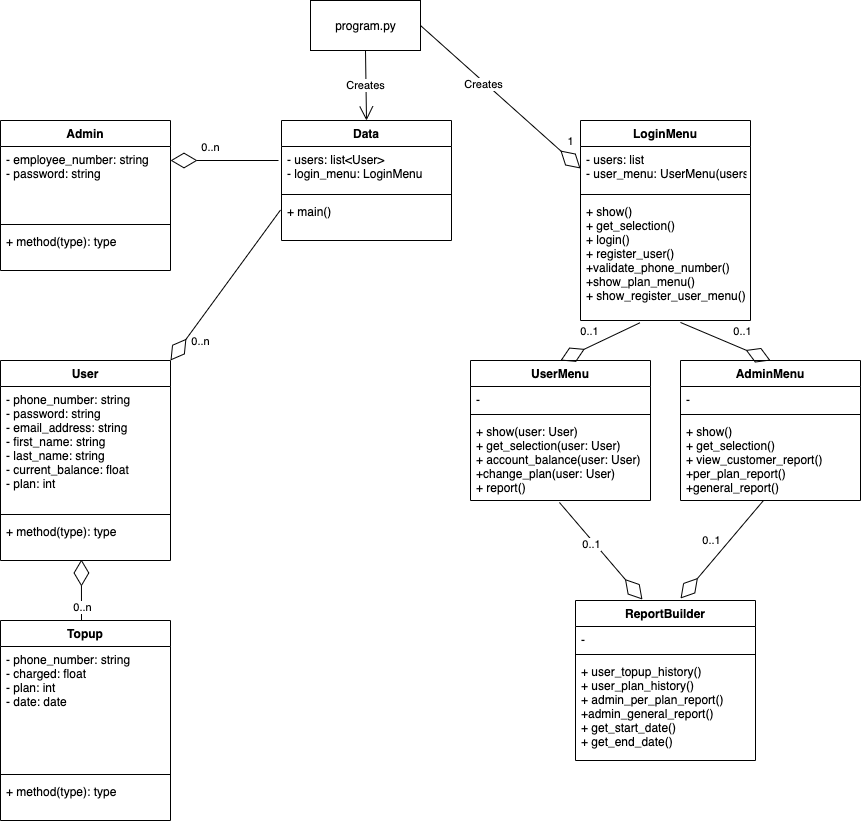

The diagram above was exported from draw.io. Its source (the exported page's mxGraphModel, read from the mxfile embedded in the PNG):
<mxGraphModel dx="1031" dy="499" grid="1" gridSize="10" guides="1" tooltips="1" connect="1" arrows="1" fold="1" page="1" pageScale="1" pageWidth="827" pageHeight="1169" math="0" shadow="0">
  <root>
    <mxCell id="0" />
    <mxCell id="1" parent="0" />
    <mxCell id="2" value="Admin" style="swimlane;fontStyle=1;align=center;verticalAlign=top;childLayout=stackLayout;horizontal=1;startSize=26;horizontalStack=0;resizeParent=1;resizeParentMax=0;resizeLast=0;collapsible=1;marginBottom=0;" parent="1" vertex="1">
      <mxGeometry x="80" y="280" width="170" height="150" as="geometry" />
    </mxCell>
    <mxCell id="3" value="- employee_number: string&#10;- password: string" style="text;strokeColor=none;fillColor=none;align=left;verticalAlign=top;spacingLeft=4;spacingRight=4;overflow=hidden;rotatable=0;points=[[0,0.5],[1,0.5]];portConstraint=eastwest;" parent="2" vertex="1">
      <mxGeometry y="26" width="170" height="74" as="geometry" />
    </mxCell>
    <mxCell id="4" value="" style="line;strokeWidth=1;fillColor=none;align=left;verticalAlign=middle;spacingTop=-1;spacingLeft=3;spacingRight=3;rotatable=0;labelPosition=right;points=[];portConstraint=eastwest;" parent="2" vertex="1">
      <mxGeometry y="100" width="170" height="8" as="geometry" />
    </mxCell>
    <mxCell id="5" value="+ method(type): type" style="text;strokeColor=none;fillColor=none;align=left;verticalAlign=top;spacingLeft=4;spacingRight=4;overflow=hidden;rotatable=0;points=[[0,0.5],[1,0.5]];portConstraint=eastwest;" parent="2" vertex="1">
      <mxGeometry y="108" width="170" height="42" as="geometry" />
    </mxCell>
    <mxCell id="6" value="User" style="swimlane;fontStyle=1;align=center;verticalAlign=top;childLayout=stackLayout;horizontal=1;startSize=26;horizontalStack=0;resizeParent=1;resizeParentMax=0;resizeLast=0;collapsible=1;marginBottom=0;" parent="1" vertex="1">
      <mxGeometry x="80" y="520" width="170" height="200" as="geometry" />
    </mxCell>
    <mxCell id="7" value="- phone_number: string&#10;- password: string&#10;- email_address: string&#10;- first_name: string&#10;- last_name: string&#10;- current_balance: float&#10;- plan: int" style="text;strokeColor=none;fillColor=none;align=left;verticalAlign=top;spacingLeft=4;spacingRight=4;overflow=hidden;rotatable=0;points=[[0,0.5],[1,0.5]];portConstraint=eastwest;" parent="6" vertex="1">
      <mxGeometry y="26" width="170" height="124" as="geometry" />
    </mxCell>
    <mxCell id="8" value="" style="line;strokeWidth=1;fillColor=none;align=left;verticalAlign=middle;spacingTop=-1;spacingLeft=3;spacingRight=3;rotatable=0;labelPosition=right;points=[];portConstraint=eastwest;" parent="6" vertex="1">
      <mxGeometry y="150" width="170" height="8" as="geometry" />
    </mxCell>
    <mxCell id="9" value="+ method(type): type" style="text;strokeColor=none;fillColor=none;align=left;verticalAlign=top;spacingLeft=4;spacingRight=4;overflow=hidden;rotatable=0;points=[[0,0.5],[1,0.5]];portConstraint=eastwest;" parent="6" vertex="1">
      <mxGeometry y="158" width="170" height="42" as="geometry" />
    </mxCell>
    <mxCell id="10" value="Data" style="swimlane;fontStyle=1;align=center;verticalAlign=top;childLayout=stackLayout;horizontal=1;startSize=26;horizontalStack=0;resizeParent=1;resizeParentMax=0;resizeLast=0;collapsible=1;marginBottom=0;" parent="1" vertex="1">
      <mxGeometry x="361" y="280" width="170" height="120" as="geometry" />
    </mxCell>
    <mxCell id="11" value="- users: list&lt;User&gt;&#10;- login_menu: LoginMenu" style="text;strokeColor=none;fillColor=none;align=left;verticalAlign=top;spacingLeft=4;spacingRight=4;overflow=hidden;rotatable=0;points=[[0,0.5],[1,0.5]];portConstraint=eastwest;" parent="10" vertex="1">
      <mxGeometry y="26" width="170" height="44" as="geometry" />
    </mxCell>
    <mxCell id="12" value="" style="line;strokeWidth=1;fillColor=none;align=left;verticalAlign=middle;spacingTop=-1;spacingLeft=3;spacingRight=3;rotatable=0;labelPosition=right;points=[];portConstraint=eastwest;" parent="10" vertex="1">
      <mxGeometry y="70" width="170" height="8" as="geometry" />
    </mxCell>
    <mxCell id="13" value="+ main()" style="text;strokeColor=none;fillColor=none;align=left;verticalAlign=top;spacingLeft=4;spacingRight=4;overflow=hidden;rotatable=0;points=[[0,0.5],[1,0.5]];portConstraint=eastwest;" parent="10" vertex="1">
      <mxGeometry y="78" width="170" height="42" as="geometry" />
    </mxCell>
    <mxCell id="14" value="LoginMenu" style="swimlane;fontStyle=1;align=center;verticalAlign=top;childLayout=stackLayout;horizontal=1;startSize=26;horizontalStack=0;resizeParent=1;resizeParentMax=0;resizeLast=0;collapsible=1;marginBottom=0;" parent="1" vertex="1">
      <mxGeometry x="660" y="280" width="170" height="200" as="geometry" />
    </mxCell>
    <mxCell id="15" value="- users: list&#10;- user_menu: UserMenu(users)" style="text;strokeColor=none;fillColor=none;align=left;verticalAlign=top;spacingLeft=4;spacingRight=4;overflow=hidden;rotatable=0;points=[[0,0.5],[1,0.5]];portConstraint=eastwest;" parent="14" vertex="1">
      <mxGeometry y="26" width="170" height="44" as="geometry" />
    </mxCell>
    <mxCell id="16" value="" style="line;strokeWidth=1;fillColor=none;align=left;verticalAlign=middle;spacingTop=-1;spacingLeft=3;spacingRight=3;rotatable=0;labelPosition=right;points=[];portConstraint=eastwest;" parent="14" vertex="1">
      <mxGeometry y="70" width="170" height="8" as="geometry" />
    </mxCell>
    <mxCell id="17" value="+ show()&#10;+ get_selection()&#10;+ login()&#10;+ register_user()&#10;+validate_phone_number()&#10;+show_plan_menu()&#10;+ show_register_user_menu()" style="text;strokeColor=none;fillColor=none;align=left;verticalAlign=top;spacingLeft=4;spacingRight=4;overflow=hidden;rotatable=0;points=[[0,0.5],[1,0.5]];portConstraint=eastwest;" parent="14" vertex="1">
      <mxGeometry y="78" width="170" height="122" as="geometry" />
    </mxCell>
    <mxCell id="18" value="UserMenu" style="swimlane;fontStyle=1;align=center;verticalAlign=top;childLayout=stackLayout;horizontal=1;startSize=26;horizontalStack=0;resizeParent=1;resizeParentMax=0;resizeLast=0;collapsible=1;marginBottom=0;" parent="1" vertex="1">
      <mxGeometry x="550" y="520" width="180" height="140" as="geometry" />
    </mxCell>
    <mxCell id="19" value="-" style="text;strokeColor=none;fillColor=none;align=left;verticalAlign=top;spacingLeft=4;spacingRight=4;overflow=hidden;rotatable=0;points=[[0,0.5],[1,0.5]];portConstraint=eastwest;" parent="18" vertex="1">
      <mxGeometry y="26" width="180" height="24" as="geometry" />
    </mxCell>
    <mxCell id="20" value="" style="line;strokeWidth=1;fillColor=none;align=left;verticalAlign=middle;spacingTop=-1;spacingLeft=3;spacingRight=3;rotatable=0;labelPosition=right;points=[];portConstraint=eastwest;" parent="18" vertex="1">
      <mxGeometry y="50" width="180" height="8" as="geometry" />
    </mxCell>
    <mxCell id="21" value="+ show(user: User)&#10;+ get_selection(user: User)&#10;+ account_balance(user: User)&#10;+change_plan(user: User)&#10;+ report()" style="text;strokeColor=none;fillColor=none;align=left;verticalAlign=top;spacingLeft=4;spacingRight=4;overflow=hidden;rotatable=0;points=[[0,0.5],[1,0.5]];portConstraint=eastwest;" parent="18" vertex="1">
      <mxGeometry y="58" width="180" height="82" as="geometry" />
    </mxCell>
    <mxCell id="22" value="AdminMenu" style="swimlane;fontStyle=1;align=center;verticalAlign=top;childLayout=stackLayout;horizontal=1;startSize=26;horizontalStack=0;resizeParent=1;resizeParentMax=0;resizeLast=0;collapsible=1;marginBottom=0;" parent="1" vertex="1">
      <mxGeometry x="760" y="520" width="180" height="140" as="geometry" />
    </mxCell>
    <mxCell id="23" value="-" style="text;strokeColor=none;fillColor=none;align=left;verticalAlign=top;spacingLeft=4;spacingRight=4;overflow=hidden;rotatable=0;points=[[0,0.5],[1,0.5]];portConstraint=eastwest;" parent="22" vertex="1">
      <mxGeometry y="26" width="180" height="24" as="geometry" />
    </mxCell>
    <mxCell id="24" value="" style="line;strokeWidth=1;fillColor=none;align=left;verticalAlign=middle;spacingTop=-1;spacingLeft=3;spacingRight=3;rotatable=0;labelPosition=right;points=[];portConstraint=eastwest;" parent="22" vertex="1">
      <mxGeometry y="50" width="180" height="8" as="geometry" />
    </mxCell>
    <mxCell id="25" value="+ show()&#10;+ get_selection()&#10;+ view_customer_report()&#10;+per_plan_report()&#10;+general_report()" style="text;strokeColor=none;fillColor=none;align=left;verticalAlign=top;spacingLeft=4;spacingRight=4;overflow=hidden;rotatable=0;points=[[0,0.5],[1,0.5]];portConstraint=eastwest;" parent="22" vertex="1">
      <mxGeometry y="58" width="180" height="82" as="geometry" />
    </mxCell>
    <mxCell id="26" value="Topup" style="swimlane;fontStyle=1;align=center;verticalAlign=top;childLayout=stackLayout;horizontal=1;startSize=26;horizontalStack=0;resizeParent=1;resizeParentMax=0;resizeLast=0;collapsible=1;marginBottom=0;" parent="1" vertex="1">
      <mxGeometry x="80" y="780" width="170" height="200" as="geometry" />
    </mxCell>
    <mxCell id="27" value="- phone_number: string&#10;- charged: float&#10;- plan: int&#10;- date: date" style="text;strokeColor=none;fillColor=none;align=left;verticalAlign=top;spacingLeft=4;spacingRight=4;overflow=hidden;rotatable=0;points=[[0,0.5],[1,0.5]];portConstraint=eastwest;" parent="26" vertex="1">
      <mxGeometry y="26" width="170" height="124" as="geometry" />
    </mxCell>
    <mxCell id="28" value="" style="line;strokeWidth=1;fillColor=none;align=left;verticalAlign=middle;spacingTop=-1;spacingLeft=3;spacingRight=3;rotatable=0;labelPosition=right;points=[];portConstraint=eastwest;" parent="26" vertex="1">
      <mxGeometry y="150" width="170" height="8" as="geometry" />
    </mxCell>
    <mxCell id="29" value="+ method(type): type" style="text;strokeColor=none;fillColor=none;align=left;verticalAlign=top;spacingLeft=4;spacingRight=4;overflow=hidden;rotatable=0;points=[[0,0.5],[1,0.5]];portConstraint=eastwest;" parent="26" vertex="1">
      <mxGeometry y="158" width="170" height="42" as="geometry" />
    </mxCell>
    <mxCell id="30" value="ReportBuilder" style="swimlane;fontStyle=1;align=center;verticalAlign=top;childLayout=stackLayout;horizontal=1;startSize=26;horizontalStack=0;resizeParent=1;resizeParentMax=0;resizeLast=0;collapsible=1;marginBottom=0;" parent="1" vertex="1">
      <mxGeometry x="655" y="760" width="180" height="160" as="geometry" />
    </mxCell>
    <mxCell id="31" value="-" style="text;strokeColor=none;fillColor=none;align=left;verticalAlign=top;spacingLeft=4;spacingRight=4;overflow=hidden;rotatable=0;points=[[0,0.5],[1,0.5]];portConstraint=eastwest;" parent="30" vertex="1">
      <mxGeometry y="26" width="180" height="24" as="geometry" />
    </mxCell>
    <mxCell id="32" value="" style="line;strokeWidth=1;fillColor=none;align=left;verticalAlign=middle;spacingTop=-1;spacingLeft=3;spacingRight=3;rotatable=0;labelPosition=right;points=[];portConstraint=eastwest;" parent="30" vertex="1">
      <mxGeometry y="50" width="180" height="8" as="geometry" />
    </mxCell>
    <mxCell id="33" value="+ user_topup_history()&#10;+ user_plan_history()&#10;+ admin_per_plan_report()&#10;+admin_general_report()&#10;+ get_start_date()&#10;+ get_end_date()&#10;" style="text;strokeColor=none;fillColor=none;align=left;verticalAlign=top;spacingLeft=4;spacingRight=4;overflow=hidden;rotatable=0;points=[[0,0.5],[1,0.5]];portConstraint=eastwest;" parent="30" vertex="1">
      <mxGeometry y="58" width="180" height="102" as="geometry" />
    </mxCell>
    <mxCell id="34" value="" style="endArrow=diamondThin;endFill=0;endSize=24;html=1;entryX=0.476;entryY=0.976;entryDx=0;entryDy=0;entryPerimeter=0;" parent="1" target="9" edge="1">
      <mxGeometry width="160" relative="1" as="geometry">
        <mxPoint x="161" y="780" as="sourcePoint" />
        <mxPoint x="165" y="730" as="targetPoint" />
      </mxGeometry>
    </mxCell>
    <mxCell id="35" value="0..n" style="edgeLabel;html=1;align=center;verticalAlign=middle;resizable=0;points=[];" parent="34" vertex="1" connectable="0">
      <mxGeometry x="-0.5739" y="-1" relative="1" as="geometry">
        <mxPoint as="offset" />
      </mxGeometry>
    </mxCell>
    <mxCell id="36" value="" style="endArrow=diamondThin;endFill=0;endSize=24;html=1;" parent="1" edge="1">
      <mxGeometry width="160" relative="1" as="geometry">
        <mxPoint x="358" y="320" as="sourcePoint" />
        <mxPoint x="250" y="320" as="targetPoint" />
      </mxGeometry>
    </mxCell>
    <mxCell id="37" value="0..n" style="edgeLabel;html=1;align=center;verticalAlign=middle;resizable=0;points=[];" parent="36" vertex="1" connectable="0">
      <mxGeometry x="-0.5739" y="-1" relative="1" as="geometry">
        <mxPoint x="-46" y="-13" as="offset" />
      </mxGeometry>
    </mxCell>
    <mxCell id="38" value="" style="endArrow=diamondThin;endFill=0;endSize=24;html=1;exitX=-0.012;exitY=0.318;exitDx=0;exitDy=0;exitPerimeter=0;entryX=1;entryY=0;entryDx=0;entryDy=0;" parent="1" target="6" edge="1">
      <mxGeometry width="160" relative="1" as="geometry">
        <mxPoint x="360" y="369.50199999999995" as="sourcePoint" />
        <mxPoint x="255" y="520" as="targetPoint" />
      </mxGeometry>
    </mxCell>
    <mxCell id="39" value="0..n" style="edgeLabel;html=1;align=center;verticalAlign=middle;resizable=0;points=[];" parent="38" vertex="1" connectable="0">
      <mxGeometry x="-0.5739" y="-1" relative="1" as="geometry">
        <mxPoint x="-56" y="99" as="offset" />
      </mxGeometry>
    </mxCell>
    <mxCell id="40" value="" style="endArrow=diamondThin;endFill=0;endSize=24;html=1;entryX=0;entryY=0.5;entryDx=0;entryDy=0;exitX=1;exitY=0.5;exitDx=0;exitDy=0;" parent="1" target="15" edge="1" source="50">
      <mxGeometry width="160" relative="1" as="geometry">
        <mxPoint x="532" y="318" as="sourcePoint" />
        <mxPoint x="260" y="330" as="targetPoint" />
      </mxGeometry>
    </mxCell>
    <mxCell id="41" value="1" style="edgeLabel;html=1;align=center;verticalAlign=middle;resizable=0;points=[];" parent="40" vertex="1" connectable="0">
      <mxGeometry x="0.0156" y="-2" relative="1" as="geometry">
        <mxPoint x="70" y="41" as="offset" />
      </mxGeometry>
    </mxCell>
    <mxCell id="58" value="Creates" style="edgeLabel;html=1;align=center;verticalAlign=middle;resizable=0;points=[];" vertex="1" connectable="0" parent="40">
      <mxGeometry x="-0.2046" y="-2" relative="1" as="geometry">
        <mxPoint as="offset" />
      </mxGeometry>
    </mxCell>
    <mxCell id="42" value="" style="endArrow=diamondThin;endFill=0;endSize=24;html=1;entryX=0.5;entryY=0;entryDx=0;entryDy=0;exitX=0.349;exitY=1.019;exitDx=0;exitDy=0;exitPerimeter=0;" parent="1" source="17" target="18" edge="1">
      <mxGeometry width="160" relative="1" as="geometry">
        <mxPoint x="720" y="461" as="sourcePoint" />
        <mxPoint x="670" y="328" as="targetPoint" />
      </mxGeometry>
    </mxCell>
    <mxCell id="43" value="0..1" style="edgeLabel;html=1;align=center;verticalAlign=middle;resizable=0;points=[];" parent="42" vertex="1" connectable="0">
      <mxGeometry x="0.0156" y="-2" relative="1" as="geometry">
        <mxPoint x="-9" y="-9" as="offset" />
      </mxGeometry>
    </mxCell>
    <mxCell id="44" value="" style="endArrow=diamondThin;endFill=0;endSize=24;html=1;entryX=0.5;entryY=0;entryDx=0;entryDy=0;exitX=0.588;exitY=1.016;exitDx=0;exitDy=0;exitPerimeter=0;" parent="1" source="17" target="22" edge="1">
      <mxGeometry width="160" relative="1" as="geometry">
        <mxPoint x="730" y="471" as="sourcePoint" />
        <mxPoint x="650" y="530" as="targetPoint" />
      </mxGeometry>
    </mxCell>
    <mxCell id="45" value="0..1" style="edgeLabel;html=1;align=center;verticalAlign=middle;resizable=0;points=[];" parent="44" vertex="1" connectable="0">
      <mxGeometry x="0.0156" y="-2" relative="1" as="geometry">
        <mxPoint x="16" y="-13" as="offset" />
      </mxGeometry>
    </mxCell>
    <mxCell id="46" value="" style="endArrow=diamondThin;endFill=0;endSize=24;html=1;exitX=0.461;exitY=1;exitDx=0;exitDy=0;exitPerimeter=0;" parent="1" source="25" edge="1">
      <mxGeometry width="160" relative="1" as="geometry">
        <mxPoint x="730" y="471" as="sourcePoint" />
        <mxPoint x="760" y="758" as="targetPoint" />
      </mxGeometry>
    </mxCell>
    <mxCell id="47" value="0..1" style="edgeLabel;html=1;align=center;verticalAlign=middle;resizable=0;points=[];" parent="46" vertex="1" connectable="0">
      <mxGeometry x="0.0156" y="-2" relative="1" as="geometry">
        <mxPoint x="-9" y="-9" as="offset" />
      </mxGeometry>
    </mxCell>
    <mxCell id="48" value="" style="endArrow=diamondThin;endFill=0;endSize=24;html=1;exitX=0.494;exitY=1.024;exitDx=0;exitDy=0;exitPerimeter=0;entryX=0.372;entryY=-0.006;entryDx=0;entryDy=0;entryPerimeter=0;" parent="1" source="21" target="30" edge="1">
      <mxGeometry width="160" relative="1" as="geometry">
        <mxPoint x="852.98" y="670" as="sourcePoint" />
        <mxPoint x="770" y="768" as="targetPoint" />
      </mxGeometry>
    </mxCell>
    <mxCell id="49" value="0..1" style="edgeLabel;html=1;align=center;verticalAlign=middle;resizable=0;points=[];" parent="48" vertex="1" connectable="0">
      <mxGeometry x="0.0156" y="-2" relative="1" as="geometry">
        <mxPoint x="-9" y="-9" as="offset" />
      </mxGeometry>
    </mxCell>
    <mxCell id="50" value="program.py" style="html=1;" parent="1" vertex="1">
      <mxGeometry x="390" y="160" width="110" height="50" as="geometry" />
    </mxCell>
    <mxCell id="57" value="Creates" style="endArrow=open;endFill=1;endSize=12;html=1;exitX=0.5;exitY=1;exitDx=0;exitDy=0;entryX=0.5;entryY=0;entryDx=0;entryDy=0;" edge="1" parent="1" source="50" target="10">
      <mxGeometry width="160" relative="1" as="geometry">
        <mxPoint x="520" y="350" as="sourcePoint" />
        <mxPoint x="680" y="350" as="targetPoint" />
      </mxGeometry>
    </mxCell>
  </root>
</mxGraphModel>